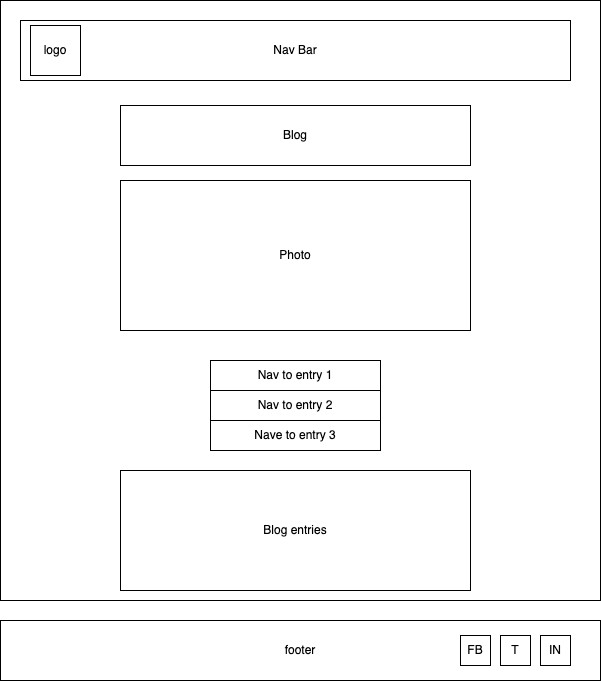

The diagram above was exported from draw.io. Its source (the exported page's mxGraphModel, read from the mxfile embedded in the PNG):
<mxGraphModel dx="954" dy="1577" grid="1" gridSize="10" guides="1" tooltips="1" connect="1" arrows="1" fold="1" page="1" pageScale="1" pageWidth="850" pageHeight="1100" math="0" shadow="0">
  <root>
    <mxCell id="0" />
    <mxCell id="1" parent="0" />
    <mxCell id="oO5M1czyVIdH5Dl3Cier-1" value="" style="whiteSpace=wrap;html=1;aspect=fixed;" vertex="1" parent="1">
      <mxGeometry x="10" y="-20" width="600" height="600" as="geometry" />
    </mxCell>
    <mxCell id="oO5M1czyVIdH5Dl3Cier-2" value="Nav Bar" style="rounded=0;whiteSpace=wrap;html=1;" vertex="1" parent="1">
      <mxGeometry x="30" width="550" height="60" as="geometry" />
    </mxCell>
    <mxCell id="oO5M1czyVIdH5Dl3Cier-5" value="Blog" style="rounded=0;whiteSpace=wrap;html=1;" vertex="1" parent="1">
      <mxGeometry x="130" y="85" width="350" height="60" as="geometry" />
    </mxCell>
    <mxCell id="oO5M1czyVIdH5Dl3Cier-7" value="Nav to entry 1" style="rounded=0;whiteSpace=wrap;html=1;" vertex="1" parent="1">
      <mxGeometry x="220" y="340" width="170" height="30" as="geometry" />
    </mxCell>
    <mxCell id="oO5M1czyVIdH5Dl3Cier-8" value="Nav to entry 2" style="rounded=0;whiteSpace=wrap;html=1;" vertex="1" parent="1">
      <mxGeometry x="220" y="370" width="170" height="30" as="geometry" />
    </mxCell>
    <mxCell id="oO5M1czyVIdH5Dl3Cier-9" value="Nave to entry 3" style="rounded=0;whiteSpace=wrap;html=1;" vertex="1" parent="1">
      <mxGeometry x="220" y="400" width="170" height="30" as="geometry" />
    </mxCell>
    <mxCell id="oO5M1czyVIdH5Dl3Cier-15" value="Photo" style="rounded=0;whiteSpace=wrap;html=1;" vertex="1" parent="1">
      <mxGeometry x="130" y="160" width="350" height="150" as="geometry" />
    </mxCell>
    <mxCell id="oO5M1czyVIdH5Dl3Cier-16" value="Blog entries" style="rounded=0;whiteSpace=wrap;html=1;" vertex="1" parent="1">
      <mxGeometry x="130" y="450" width="350" height="120" as="geometry" />
    </mxCell>
    <mxCell id="oO5M1czyVIdH5Dl3Cier-17" value="logo" style="rounded=0;whiteSpace=wrap;html=1;" vertex="1" parent="1">
      <mxGeometry x="40" y="5" width="50" height="50" as="geometry" />
    </mxCell>
    <mxCell id="oO5M1czyVIdH5Dl3Cier-18" value="footer" style="rounded=0;whiteSpace=wrap;html=1;" vertex="1" parent="1">
      <mxGeometry x="10" y="600" width="600" height="60" as="geometry" />
    </mxCell>
    <mxCell id="oO5M1czyVIdH5Dl3Cier-20" value="FB" style="whiteSpace=wrap;html=1;aspect=fixed;" vertex="1" parent="1">
      <mxGeometry x="470" y="615" width="30" height="30" as="geometry" />
    </mxCell>
    <mxCell id="oO5M1czyVIdH5Dl3Cier-21" value="T" style="whiteSpace=wrap;html=1;aspect=fixed;" vertex="1" parent="1">
      <mxGeometry x="510" y="615" width="30" height="30" as="geometry" />
    </mxCell>
    <mxCell id="oO5M1czyVIdH5Dl3Cier-22" value="IN" style="whiteSpace=wrap;html=1;aspect=fixed;" vertex="1" parent="1">
      <mxGeometry x="550" y="615" width="30" height="30" as="geometry" />
    </mxCell>
  </root>
</mxGraphModel>